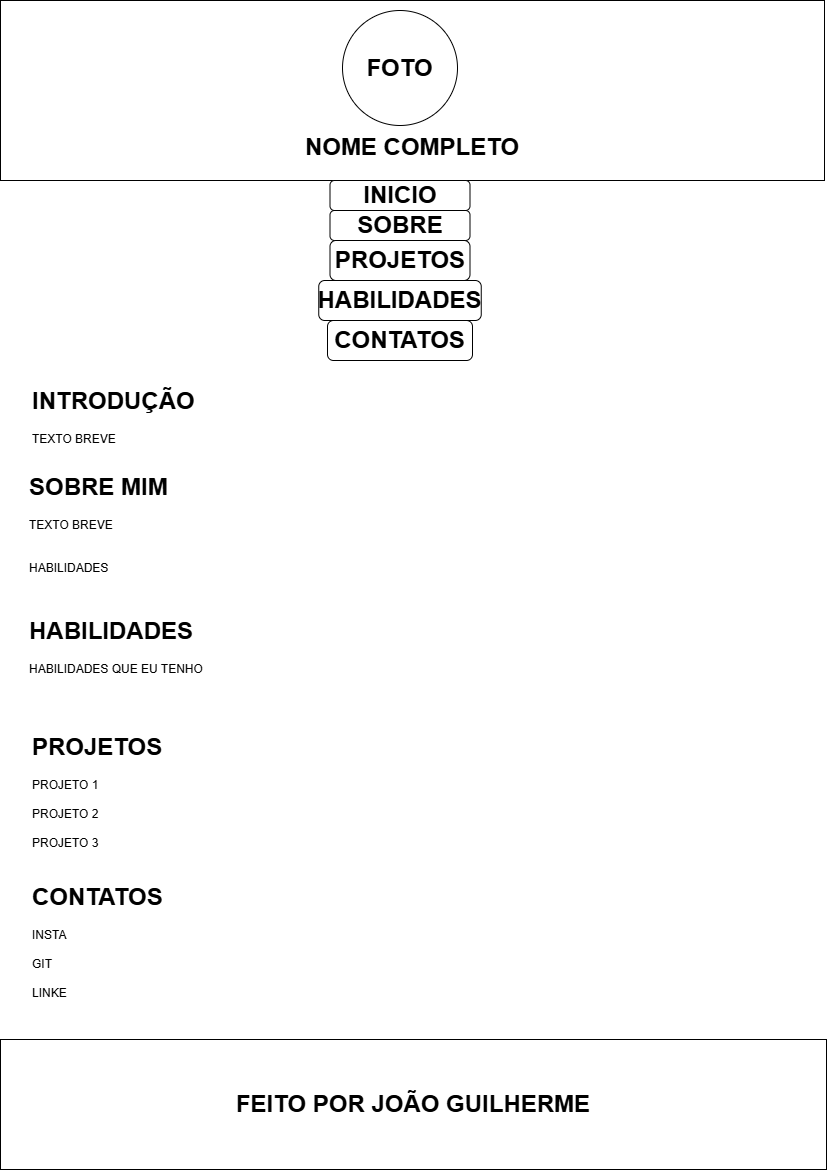

The diagram above was exported from draw.io. Its source (the exported page's mxGraphModel, read from the mxfile embedded in the PNG):
<mxGraphModel dx="880" dy="468" grid="1" gridSize="10" guides="1" tooltips="1" connect="1" arrows="1" fold="1" page="1" pageScale="1" pageWidth="827" pageHeight="1169" math="0" shadow="0">
  <root>
    <mxCell id="0" />
    <mxCell id="1" parent="0" />
    <mxCell id="mk-ZsBkT2IDkirwtJToc-1" value="&lt;h1&gt;NOME COMPLETO&lt;/h1&gt;" style="rounded=0;whiteSpace=wrap;html=1;align=center;verticalAlign=bottom;" parent="1" vertex="1">
      <mxGeometry width="824" height="180" as="geometry" />
    </mxCell>
    <mxCell id="mk-ZsBkT2IDkirwtJToc-2" value="&lt;h1&gt;FOTO&lt;/h1&gt;" style="ellipse;whiteSpace=wrap;html=1;aspect=fixed;" parent="1" vertex="1">
      <mxGeometry x="342" y="10" width="115" height="115" as="geometry" />
    </mxCell>
    <mxCell id="mk-ZsBkT2IDkirwtJToc-3" value="&lt;h1&gt;INICIO&lt;/h1&gt;" style="rounded=1;whiteSpace=wrap;html=1;fontStyle=1" parent="1" vertex="1">
      <mxGeometry x="329.5" y="180" width="140" height="30" as="geometry" />
    </mxCell>
    <mxCell id="mk-ZsBkT2IDkirwtJToc-4" value="&lt;h1&gt;SOBRE&lt;/h1&gt;" style="rounded=1;whiteSpace=wrap;html=1;" parent="1" vertex="1">
      <mxGeometry x="329.5" y="210" width="140" height="30" as="geometry" />
    </mxCell>
    <mxCell id="mk-ZsBkT2IDkirwtJToc-5" value="&lt;h1&gt;PROJETOS&lt;/h1&gt;" style="rounded=1;whiteSpace=wrap;html=1;" parent="1" vertex="1">
      <mxGeometry x="329.5" y="240" width="140" height="40" as="geometry" />
    </mxCell>
    <mxCell id="mk-ZsBkT2IDkirwtJToc-6" value="&lt;h1&gt;CONTATOS&lt;/h1&gt;" style="rounded=1;whiteSpace=wrap;html=1;" parent="1" vertex="1">
      <mxGeometry x="327" y="320" width="145" height="40" as="geometry" />
    </mxCell>
    <mxCell id="mk-ZsBkT2IDkirwtJToc-7" value="&lt;h1&gt;FEITO POR JOÃO GUILHERME&lt;/h1&gt;" style="rounded=0;whiteSpace=wrap;html=1;" parent="1" vertex="1">
      <mxGeometry y="1039" width="826" height="130" as="geometry" />
    </mxCell>
    <mxCell id="mk-ZsBkT2IDkirwtJToc-9" value="&lt;h1 style=&quot;margin-top: 0px;&quot;&gt;INTRODUÇÃO&lt;/h1&gt;&lt;div&gt;TEXTO BREVE&lt;/div&gt;" style="text;html=1;whiteSpace=wrap;overflow=hidden;rounded=0;" parent="1" vertex="1">
      <mxGeometry x="30" y="380" width="280" height="85" as="geometry" />
    </mxCell>
    <mxCell id="mk-ZsBkT2IDkirwtJToc-10" value="&lt;h1&gt;SOBRE MIM&lt;/h1&gt;&lt;div&gt;TEXTO BREVE&lt;/div&gt;&lt;div&gt;&lt;br&gt;&lt;/div&gt;&lt;div&gt;&lt;br&gt;&lt;/div&gt;&lt;div&gt;HABILIDADES&lt;/div&gt;" style="text;html=1;whiteSpace=wrap;overflow=hidden;rounded=0;" parent="1" vertex="1">
      <mxGeometry x="27" y="450" width="300" height="160" as="geometry" />
    </mxCell>
    <mxCell id="IOvrBZxL8jbWk2u54jgo-1" value="&lt;h1&gt;PROJETOS&lt;/h1&gt;&lt;div&gt;PROJETO 1&lt;/div&gt;&lt;div&gt;&lt;br&gt;&lt;/div&gt;&lt;div&gt;PROJETO 2&lt;/div&gt;&lt;div&gt;&lt;br&gt;&lt;/div&gt;&lt;div&gt;PROJETO 3&lt;/div&gt;" style="text;html=1;whiteSpace=wrap;overflow=hidden;rounded=0;" parent="1" vertex="1">
      <mxGeometry x="30" y="710" width="300" height="160" as="geometry" />
    </mxCell>
    <mxCell id="IOvrBZxL8jbWk2u54jgo-2" value="&lt;h1&gt;CONTATOS&lt;/h1&gt;&lt;div&gt;INSTA&lt;/div&gt;&lt;div&gt;&lt;br&gt;&lt;/div&gt;&lt;div&gt;GIT&lt;/div&gt;&lt;div&gt;&lt;br&gt;&lt;/div&gt;&lt;div&gt;LINKE&lt;/div&gt;" style="text;html=1;whiteSpace=wrap;overflow=hidden;rounded=0;" parent="1" vertex="1">
      <mxGeometry x="30" y="860" width="300" height="160" as="geometry" />
    </mxCell>
    <mxCell id="2pBncdbAdIx2x5hdFj0j-1" value="&lt;h1&gt;HABILIDADES&lt;/h1&gt;" style="rounded=1;whiteSpace=wrap;html=1;" vertex="1" parent="1">
      <mxGeometry x="318.25" y="280" width="162.5" height="40" as="geometry" />
    </mxCell>
    <mxCell id="2pBncdbAdIx2x5hdFj0j-2" value="&lt;h1 style=&quot;margin-top: 0px;&quot;&gt;HABILIDADES&lt;/h1&gt;&lt;div&gt;HABILIDADES QUE EU TENHO&lt;/div&gt;" style="text;html=1;whiteSpace=wrap;overflow=hidden;rounded=0;" vertex="1" parent="1">
      <mxGeometry x="27" y="610" width="280" height="85" as="geometry" />
    </mxCell>
  </root>
</mxGraphModel>